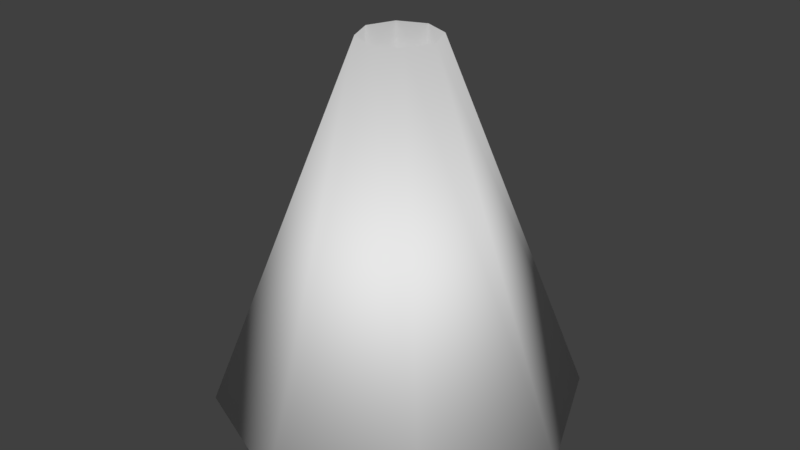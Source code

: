 # Source: gascone.blend  (saved by Blender 2.79.0; exported with 4.5.12 LTS)
import bpy
from mathutils import Matrix  # noqa: F401  (used for matrix-valued properties, if any)

bpy.ops.wm.read_factory_settings(use_empty=True)
scene = bpy.context.scene
scene.name = 'Scene'

# ---- collections
col_collection_1 = bpy.data.collections.new('Collection 1'); scene.collection.children.link(col_collection_1)

# ---- world
world_world = bpy.data.worlds.new('World'); scene.world = world_world
world_world.color = (0.05088, 0.05088, 0.05088)
world_world.use_sun_shadow = False
world_world.sun_shadow_jitter_overblur = 0.0
world_world.cycles.sampling_method = 'MANUAL'

# ---- meshes
me_cylinder = bpy.data.meshes.new('Cylinder')
me_cylinder.from_pydata([(0.0, 1.0, 0.0), (-5.863e-09, 0.2131, 2.0), (0.7071, 0.7071, 0.0), (0.1507, 0.1507, 2.0), (1.0, -4.371e-08, 0.0), (0.2131, -9.315e-09, 2.0), (0.7071, -0.7071, 0.0), (0.1507, -0.1507, 2.0), (-8.742e-08, -1.0, 0.0), (-2.449e-08, -0.2131, 2.0), (-0.7071, -0.7071, 0.0), (-0.1507, -0.1507, 2.0), (-1.0, 1.192e-08, 0.0), (-0.2131, 2.541e-09, 2.0), (-0.7071, 0.7071, 0.0), (-0.1507, 0.1507, 2.0), (-5.863e-09, 0.2131, 0.5148), (0.1507, 0.1507, 0.5148), (0.2131, -9.315e-09, 0.5148), (0.1507, -0.1507, 0.5148), (-2.449e-08, -0.2131, 0.5148), (-0.1507, -0.1507, 0.5148), (-0.2131, 2.541e-09, 0.5148), (-0.1507, 0.1507, 0.5148)], [], [(0, 1, 3, 2), (2, 3, 5, 4), (4, 5, 7, 6), (6, 7, 9, 8), (8, 9, 11, 10), (10, 11, 13, 12), (9, 7, 19, 20), (12, 13, 15, 14), (14, 15, 1, 0), (0, 2, 4, 6, 8, 10, 12, 14), (17, 16, 23, 22, 21, 20, 19, 18), (15, 13, 22, 23), (5, 3, 17, 18), (11, 9, 20, 21), (1, 15, 23, 16), (3, 1, 16, 17), (7, 5, 18, 19), (13, 11, 21, 22)])
me_cylinder.polygons.foreach_set('use_smooth', [True] * 18)
me_cylinder.use_remesh_preserve_volume = False
me_cylinder.use_remesh_preserve_attributes = False
me_cylinder.use_mirror_vertex_groups = False
me_cylinder.update()

# ---- objects
ob_cylinder = bpy.data.objects.new('Cylinder', me_cylinder)

# ---- transforms, parenting, visibility, modifiers, constraints
ob_cylinder.location = (0.8224, 0.4397, -0.002559)
ob_cylinder.lineart.crease_threshold = 0.0

# ---- collection membership
col_collection_1.objects.link(ob_cylinder)

# ---- scene / render settings (as saved in the file)
scene.frame_start = 1; scene.frame_end = 250; scene.frame_set(1)
scene.render.engine = 'BLENDER_EEVEE_NEXT'
scene.render.resolution_percentage = 50
scene.render.dither_intensity = 0.0
scene.cycles.use_denoising = False
scene.cycles.samples = 128
scene.cycles.sampling_pattern = 'TABULATED_SOBOL'
scene.cycles.use_adaptive_sampling = False
scene.cycles.use_light_tree = False
scene.cycles.blur_glossy = 0.0
scene.cycles.sample_clamp_indirect = 0.0
scene.view_settings.view_transform = 'Standard'
bpy.context.view_layer.update()

# ---- added for rendering (the .blend has no active camera and no usable light): camera, sun
cam_auto = bpy.data.cameras.new('AutoCamera')
cam_auto.lens = 50.0
cam_auto.sensor_width = 36.0
cam_auto.clip_end = 1000.0
ob_auto_camera = bpy.data.objects.new('AutoCamera', cam_auto)
scene.collection.objects.link(ob_auto_camera)
ob_auto_camera.location = (4.02751, -3.40635, 3.5615)
ob_auto_camera.rotation_euler = (1.09748, -7.21219e-08, 0.694738)
scene.camera = ob_auto_camera
light_auto_sun = bpy.data.lights.new('AutoSun', 'SUN')
light_auto_sun.energy = 3.0
light_auto_sun.angle = 0.0523599
ob_auto_sun = bpy.data.objects.new('AutoSun', light_auto_sun)
scene.collection.objects.link(ob_auto_sun)
ob_auto_sun.rotation_euler = (0.872665, 0.174533, 0.523599)
bpy.context.view_layer.update()
